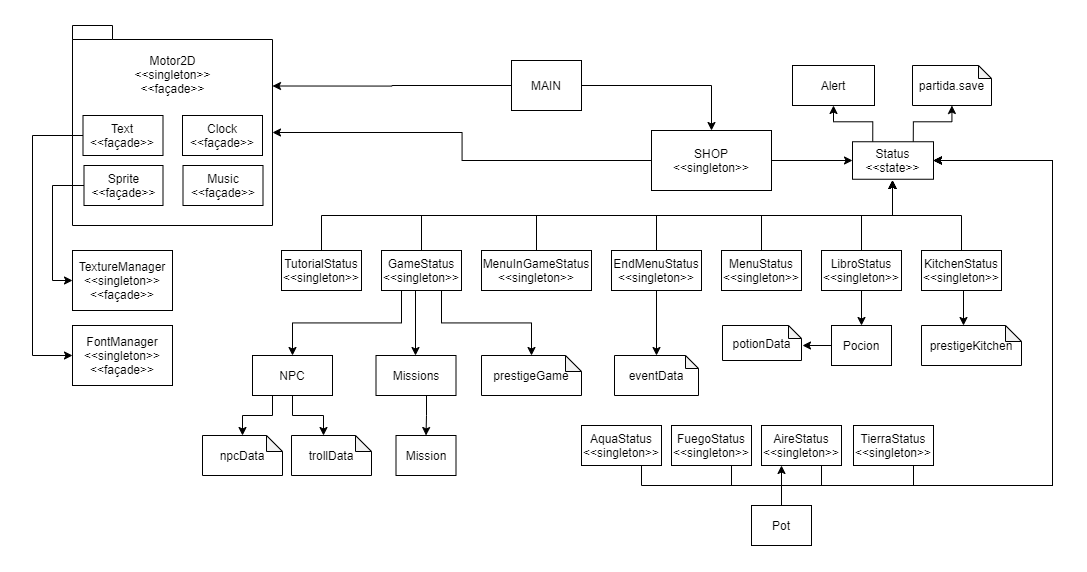

The diagram above was exported from draw.io. Its source (the exported page's mxGraphModel, read from the mxfile embedded in the PNG):
<mxGraphModel dx="2310" dy="1882" grid="1" gridSize="10" guides="1" tooltips="1" connect="1" arrows="1" fold="1" page="1" pageScale="1" pageWidth="827" pageHeight="1169" math="0" shadow="0">
  <root>
    <mxCell id="0" />
    <mxCell id="1" parent="0" />
    <mxCell id="IRppaoekcC-cY8QrkNYH-3" style="edgeStyle=orthogonalEdgeStyle;rounded=0;orthogonalLoop=1;jettySize=auto;html=1;exitX=1;exitY=0.5;exitDx=0;exitDy=0;" parent="1" source="IRppaoekcC-cY8QrkNYH-1" target="IRppaoekcC-cY8QrkNYH-2" edge="1">
      <mxGeometry relative="1" as="geometry" />
    </mxCell>
    <mxCell id="A4cEXCQ_J8ZvpOAJBNh6-41" style="edgeStyle=orthogonalEdgeStyle;rounded=0;orthogonalLoop=1;jettySize=auto;html=1;exitX=0;exitY=0.5;exitDx=0;exitDy=0;entryX=0;entryY=0;entryDx=200;entryDy=60.5;entryPerimeter=0;" edge="1" parent="1" source="IRppaoekcC-cY8QrkNYH-1" target="A4cEXCQ_J8ZvpOAJBNh6-2">
      <mxGeometry relative="1" as="geometry" />
    </mxCell>
    <mxCell id="IRppaoekcC-cY8QrkNYH-1" value="MAIN" style="rounded=0;whiteSpace=wrap;html=1;" parent="1" vertex="1">
      <mxGeometry x="329" y="15" width="70" height="50" as="geometry" />
    </mxCell>
    <mxCell id="A4cEXCQ_J8ZvpOAJBNh6-43" style="edgeStyle=orthogonalEdgeStyle;rounded=0;orthogonalLoop=1;jettySize=auto;html=1;exitX=1;exitY=0.5;exitDx=0;exitDy=0;entryX=0;entryY=0.5;entryDx=0;entryDy=0;" edge="1" parent="1" source="IRppaoekcC-cY8QrkNYH-2" target="A4cEXCQ_J8ZvpOAJBNh6-20">
      <mxGeometry relative="1" as="geometry" />
    </mxCell>
    <mxCell id="A4cEXCQ_J8ZvpOAJBNh6-68" style="edgeStyle=orthogonalEdgeStyle;rounded=0;orthogonalLoop=1;jettySize=auto;html=1;exitX=0;exitY=0.5;exitDx=0;exitDy=0;entryX=0;entryY=0;entryDx=200;entryDy=107;entryPerimeter=0;" edge="1" parent="1" source="IRppaoekcC-cY8QrkNYH-2" target="A4cEXCQ_J8ZvpOAJBNh6-2">
      <mxGeometry relative="1" as="geometry">
        <mxPoint x="190.00000000000023" y="110" as="targetPoint" />
      </mxGeometry>
    </mxCell>
    <mxCell id="IRppaoekcC-cY8QrkNYH-2" value="SHOP&lt;br&gt;&amp;lt;&amp;lt;singleton&amp;gt;&amp;gt;" style="rounded=0;whiteSpace=wrap;html=1;" parent="1" vertex="1">
      <mxGeometry x="469" y="85" width="120" height="60" as="geometry" />
    </mxCell>
    <mxCell id="IRppaoekcC-cY8QrkNYH-16" style="edgeStyle=orthogonalEdgeStyle;rounded=0;orthogonalLoop=1;jettySize=auto;html=1;exitX=0.5;exitY=0;exitDx=0;exitDy=0;entryX=0.5;entryY=1;entryDx=0;entryDy=0;" parent="1" source="IRppaoekcC-cY8QrkNYH-6" edge="1">
      <mxGeometry relative="1" as="geometry">
        <mxPoint x="709.9999999999995" y="135" as="targetPoint" />
      </mxGeometry>
    </mxCell>
    <mxCell id="A4cEXCQ_J8ZvpOAJBNh6-50" style="edgeStyle=orthogonalEdgeStyle;rounded=0;orthogonalLoop=1;jettySize=auto;html=1;exitX=0.5;exitY=1;exitDx=0;exitDy=0;" edge="1" parent="1" source="IRppaoekcC-cY8QrkNYH-6" target="IRppaoekcC-cY8QrkNYH-33">
      <mxGeometry relative="1" as="geometry">
        <Array as="points">
          <mxPoint x="233" y="245" />
        </Array>
      </mxGeometry>
    </mxCell>
    <mxCell id="A4cEXCQ_J8ZvpOAJBNh6-51" style="edgeStyle=orthogonalEdgeStyle;rounded=0;orthogonalLoop=1;jettySize=auto;html=1;exitX=0.25;exitY=1;exitDx=0;exitDy=0;entryX=0.5;entryY=0;entryDx=0;entryDy=0;" edge="1" parent="1" source="IRppaoekcC-cY8QrkNYH-6" target="IRppaoekcC-cY8QrkNYH-32">
      <mxGeometry relative="1" as="geometry" />
    </mxCell>
    <mxCell id="A4cEXCQ_J8ZvpOAJBNh6-52" style="edgeStyle=orthogonalEdgeStyle;rounded=0;orthogonalLoop=1;jettySize=auto;html=1;exitX=0.75;exitY=1;exitDx=0;exitDy=0;entryX=0.5;entryY=0;entryDx=0;entryDy=0;entryPerimeter=0;" edge="1" parent="1" source="IRppaoekcC-cY8QrkNYH-6" target="A4cEXCQ_J8ZvpOAJBNh6-38">
      <mxGeometry relative="1" as="geometry" />
    </mxCell>
    <mxCell id="IRppaoekcC-cY8QrkNYH-6" value="GameStatus&lt;br&gt;&amp;lt;&amp;lt;singleton&amp;gt;&amp;gt;" style="rounded=0;whiteSpace=wrap;html=1;" parent="1" vertex="1">
      <mxGeometry x="199" y="205" width="80" height="40" as="geometry" />
    </mxCell>
    <mxCell id="IRppaoekcC-cY8QrkNYH-22" style="edgeStyle=orthogonalEdgeStyle;rounded=0;orthogonalLoop=1;jettySize=auto;html=1;exitX=0.5;exitY=0;exitDx=0;exitDy=0;entryX=0.5;entryY=1;entryDx=0;entryDy=0;" parent="1" source="IRppaoekcC-cY8QrkNYH-7" edge="1">
      <mxGeometry relative="1" as="geometry">
        <mxPoint x="709.9999999999995" y="135" as="targetPoint" />
      </mxGeometry>
    </mxCell>
    <mxCell id="A4cEXCQ_J8ZvpOAJBNh6-56" style="edgeStyle=orthogonalEdgeStyle;rounded=0;orthogonalLoop=1;jettySize=auto;html=1;exitX=0.5;exitY=1;exitDx=0;exitDy=0;entryX=0;entryY=0;entryDx=42;entryDy=0;entryPerimeter=0;" edge="1" parent="1" source="IRppaoekcC-cY8QrkNYH-7" target="A4cEXCQ_J8ZvpOAJBNh6-55">
      <mxGeometry relative="1" as="geometry" />
    </mxCell>
    <mxCell id="IRppaoekcC-cY8QrkNYH-7" value="KitchenStatus&lt;br&gt;&amp;lt;&amp;lt;singleton&amp;gt;&amp;gt;" style="rounded=0;whiteSpace=wrap;html=1;" parent="1" vertex="1">
      <mxGeometry x="739" y="205" width="80" height="40" as="geometry" />
    </mxCell>
    <mxCell id="IRppaoekcC-cY8QrkNYH-23" style="edgeStyle=orthogonalEdgeStyle;rounded=0;orthogonalLoop=1;jettySize=auto;html=1;exitX=0.5;exitY=0;exitDx=0;exitDy=0;entryX=0.5;entryY=1;entryDx=0;entryDy=0;" parent="1" source="IRppaoekcC-cY8QrkNYH-8" edge="1">
      <mxGeometry relative="1" as="geometry">
        <mxPoint x="709.9999999999995" y="135" as="targetPoint" />
      </mxGeometry>
    </mxCell>
    <mxCell id="IRppaoekcC-cY8QrkNYH-8" value="MenuStatus&lt;br&gt;&amp;lt;&amp;lt;singleton&amp;gt;&amp;gt;" style="rounded=0;whiteSpace=wrap;html=1;" parent="1" vertex="1">
      <mxGeometry x="539" y="205" width="80" height="40" as="geometry" />
    </mxCell>
    <mxCell id="IRppaoekcC-cY8QrkNYH-17" style="edgeStyle=orthogonalEdgeStyle;rounded=0;orthogonalLoop=1;jettySize=auto;html=1;exitX=0.5;exitY=0;exitDx=0;exitDy=0;entryX=0.5;entryY=1;entryDx=0;entryDy=0;" parent="1" source="IRppaoekcC-cY8QrkNYH-9" edge="1">
      <mxGeometry relative="1" as="geometry">
        <mxPoint x="709.9999999999995" y="135" as="targetPoint" />
      </mxGeometry>
    </mxCell>
    <mxCell id="IRppaoekcC-cY8QrkNYH-9" value="MenuInGameStatus&lt;br&gt;&amp;lt;&amp;lt;singleton&amp;gt;&amp;gt;" style="rounded=0;whiteSpace=wrap;html=1;" parent="1" vertex="1">
      <mxGeometry x="299" y="205" width="110" height="40" as="geometry" />
    </mxCell>
    <mxCell id="IRppaoekcC-cY8QrkNYH-18" style="edgeStyle=orthogonalEdgeStyle;rounded=0;orthogonalLoop=1;jettySize=auto;html=1;exitX=0.5;exitY=0;exitDx=0;exitDy=0;" parent="1" source="IRppaoekcC-cY8QrkNYH-10" edge="1">
      <mxGeometry relative="1" as="geometry">
        <mxPoint x="710.0000000000005" y="135" as="targetPoint" />
      </mxGeometry>
    </mxCell>
    <mxCell id="A4cEXCQ_J8ZvpOAJBNh6-54" style="edgeStyle=orthogonalEdgeStyle;rounded=0;orthogonalLoop=1;jettySize=auto;html=1;exitX=0.5;exitY=1;exitDx=0;exitDy=0;" edge="1" parent="1" source="IRppaoekcC-cY8QrkNYH-10" target="A4cEXCQ_J8ZvpOAJBNh6-53">
      <mxGeometry relative="1" as="geometry" />
    </mxCell>
    <mxCell id="IRppaoekcC-cY8QrkNYH-10" value="EndMenuStatus&lt;br&gt;&amp;lt;&amp;lt;singleton&amp;gt;&amp;gt;" style="rounded=0;whiteSpace=wrap;html=1;" parent="1" vertex="1">
      <mxGeometry x="429" y="205" width="90" height="40" as="geometry" />
    </mxCell>
    <mxCell id="IRppaoekcC-cY8QrkNYH-19" style="edgeStyle=orthogonalEdgeStyle;rounded=0;orthogonalLoop=1;jettySize=auto;html=1;exitX=0.5;exitY=0;exitDx=0;exitDy=0;entryX=0.5;entryY=1;entryDx=0;entryDy=0;" parent="1" source="IRppaoekcC-cY8QrkNYH-11" edge="1">
      <mxGeometry relative="1" as="geometry">
        <mxPoint x="709.9999999999995" y="135" as="targetPoint" />
      </mxGeometry>
    </mxCell>
    <mxCell id="A4cEXCQ_J8ZvpOAJBNh6-57" style="edgeStyle=orthogonalEdgeStyle;rounded=0;orthogonalLoop=1;jettySize=auto;html=1;exitX=0.5;exitY=1;exitDx=0;exitDy=0;" edge="1" parent="1" source="IRppaoekcC-cY8QrkNYH-11" target="IRppaoekcC-cY8QrkNYH-56">
      <mxGeometry relative="1" as="geometry" />
    </mxCell>
    <mxCell id="IRppaoekcC-cY8QrkNYH-11" value="LibroStatus&lt;br&gt;&amp;lt;&amp;lt;singleton&amp;gt;&amp;gt;" style="rounded=0;whiteSpace=wrap;html=1;" parent="1" vertex="1">
      <mxGeometry x="639" y="205" width="80" height="40" as="geometry" />
    </mxCell>
    <mxCell id="IRppaoekcC-cY8QrkNYH-25" style="edgeStyle=orthogonalEdgeStyle;rounded=0;orthogonalLoop=1;jettySize=auto;html=1;exitX=0.5;exitY=0;exitDx=0;exitDy=0;entryX=0.5;entryY=1;entryDx=0;entryDy=0;" parent="1" source="IRppaoekcC-cY8QrkNYH-24" edge="1">
      <mxGeometry relative="1" as="geometry">
        <mxPoint x="709.9999999999995" y="135" as="targetPoint" />
      </mxGeometry>
    </mxCell>
    <mxCell id="IRppaoekcC-cY8QrkNYH-24" value="TutorialStatus&lt;br&gt;&amp;lt;&amp;lt;singleton&amp;gt;&amp;gt;" style="rounded=0;whiteSpace=wrap;html=1;" parent="1" vertex="1">
      <mxGeometry x="99" y="205" width="80" height="40" as="geometry" />
    </mxCell>
    <mxCell id="A4cEXCQ_J8ZvpOAJBNh6-47" style="edgeStyle=orthogonalEdgeStyle;rounded=0;orthogonalLoop=1;jettySize=auto;html=1;exitX=0.25;exitY=1;exitDx=0;exitDy=0;" edge="1" parent="1" source="IRppaoekcC-cY8QrkNYH-32" target="A4cEXCQ_J8ZvpOAJBNh6-30">
      <mxGeometry relative="1" as="geometry" />
    </mxCell>
    <mxCell id="A4cEXCQ_J8ZvpOAJBNh6-48" style="edgeStyle=orthogonalEdgeStyle;rounded=0;orthogonalLoop=1;jettySize=auto;html=1;exitX=0.5;exitY=1;exitDx=0;exitDy=0;entryX=0;entryY=0;entryDx=32;entryDy=0;entryPerimeter=0;" edge="1" parent="1" source="IRppaoekcC-cY8QrkNYH-32" target="A4cEXCQ_J8ZvpOAJBNh6-31">
      <mxGeometry relative="1" as="geometry" />
    </mxCell>
    <mxCell id="IRppaoekcC-cY8QrkNYH-32" value="NPC" style="rounded=0;whiteSpace=wrap;html=1;" parent="1" vertex="1">
      <mxGeometry x="70" y="310" width="80" height="40" as="geometry" />
    </mxCell>
    <mxCell id="A4cEXCQ_J8ZvpOAJBNh6-62" style="edgeStyle=orthogonalEdgeStyle;rounded=0;orthogonalLoop=1;jettySize=auto;html=1;exitX=0.5;exitY=1;exitDx=0;exitDy=0;entryX=0.5;entryY=0;entryDx=0;entryDy=0;" edge="1" parent="1" source="IRppaoekcC-cY8QrkNYH-33" target="IRppaoekcC-cY8QrkNYH-41">
      <mxGeometry relative="1" as="geometry">
        <Array as="points">
          <mxPoint x="244" y="350" />
          <mxPoint x="244" y="370" />
          <mxPoint x="244" y="370" />
        </Array>
      </mxGeometry>
    </mxCell>
    <mxCell id="IRppaoekcC-cY8QrkNYH-33" value="Missions" style="rounded=0;whiteSpace=wrap;html=1;" parent="1" vertex="1">
      <mxGeometry x="193.5" y="310" width="80" height="40" as="geometry" />
    </mxCell>
    <mxCell id="IRppaoekcC-cY8QrkNYH-41" value="Mission" style="rounded=0;whiteSpace=wrap;html=1;" parent="1" vertex="1">
      <mxGeometry x="213.5" y="390" width="60" height="40" as="geometry" />
    </mxCell>
    <mxCell id="A4cEXCQ_J8ZvpOAJBNh6-61" style="edgeStyle=orthogonalEdgeStyle;rounded=0;orthogonalLoop=1;jettySize=auto;html=1;exitX=0;exitY=0.5;exitDx=0;exitDy=0;" edge="1" parent="1" source="IRppaoekcC-cY8QrkNYH-56">
      <mxGeometry relative="1" as="geometry">
        <mxPoint x="620" y="300" as="targetPoint" />
      </mxGeometry>
    </mxCell>
    <mxCell id="IRppaoekcC-cY8QrkNYH-56" value="Pocion" style="rounded=0;whiteSpace=wrap;html=1;" parent="1" vertex="1">
      <mxGeometry x="649" y="280" width="60" height="40" as="geometry" />
    </mxCell>
    <mxCell id="IRppaoekcC-cY8QrkNYH-65" style="edgeStyle=orthogonalEdgeStyle;rounded=0;orthogonalLoop=1;jettySize=auto;html=1;exitX=0.75;exitY=1;exitDx=0;exitDy=0;entryX=1;entryY=0.5;entryDx=0;entryDy=0;" parent="1" source="IRppaoekcC-cY8QrkNYH-61" target="A4cEXCQ_J8ZvpOAJBNh6-20" edge="1">
      <mxGeometry relative="1" as="geometry">
        <Array as="points">
          <mxPoint x="459" y="440" />
          <mxPoint x="870" y="440" />
          <mxPoint x="870" y="115" />
        </Array>
      </mxGeometry>
    </mxCell>
    <mxCell id="IRppaoekcC-cY8QrkNYH-61" value="AquaStatus&lt;br&gt;&amp;lt;&amp;lt;singleton&amp;gt;&amp;gt;" style="rounded=0;whiteSpace=wrap;html=1;" parent="1" vertex="1">
      <mxGeometry x="399" y="380" width="80" height="40" as="geometry" />
    </mxCell>
    <mxCell id="IRppaoekcC-cY8QrkNYH-66" style="edgeStyle=orthogonalEdgeStyle;rounded=0;orthogonalLoop=1;jettySize=auto;html=1;exitX=0.75;exitY=1;exitDx=0;exitDy=0;entryX=1;entryY=0.5;entryDx=0;entryDy=0;" parent="1" source="IRppaoekcC-cY8QrkNYH-62" target="A4cEXCQ_J8ZvpOAJBNh6-20" edge="1">
      <mxGeometry relative="1" as="geometry">
        <Array as="points">
          <mxPoint x="549" y="440" />
          <mxPoint x="870" y="440" />
          <mxPoint x="870" y="115" />
        </Array>
      </mxGeometry>
    </mxCell>
    <mxCell id="IRppaoekcC-cY8QrkNYH-62" value="FuegoStatus&lt;br&gt;&amp;lt;&amp;lt;singleton&amp;gt;&amp;gt;" style="rounded=0;whiteSpace=wrap;html=1;" parent="1" vertex="1">
      <mxGeometry x="489" y="380" width="80" height="40" as="geometry" />
    </mxCell>
    <mxCell id="IRppaoekcC-cY8QrkNYH-67" style="edgeStyle=orthogonalEdgeStyle;rounded=0;orthogonalLoop=1;jettySize=auto;html=1;exitX=0.75;exitY=1;exitDx=0;exitDy=0;entryX=1;entryY=0.5;entryDx=0;entryDy=0;" parent="1" source="IRppaoekcC-cY8QrkNYH-63" target="A4cEXCQ_J8ZvpOAJBNh6-20" edge="1">
      <mxGeometry relative="1" as="geometry">
        <mxPoint x="770" y="120" as="targetPoint" />
        <Array as="points">
          <mxPoint x="639" y="440" />
          <mxPoint x="870" y="440" />
          <mxPoint x="870" y="115" />
        </Array>
      </mxGeometry>
    </mxCell>
    <mxCell id="IRppaoekcC-cY8QrkNYH-63" value="AireStatus&lt;br&gt;&amp;lt;&amp;lt;singleton&amp;gt;&amp;gt;" style="rounded=0;whiteSpace=wrap;html=1;" parent="1" vertex="1">
      <mxGeometry x="579" y="380" width="80" height="40" as="geometry" />
    </mxCell>
    <mxCell id="IRppaoekcC-cY8QrkNYH-68" style="edgeStyle=orthogonalEdgeStyle;rounded=0;orthogonalLoop=1;jettySize=auto;html=1;exitX=0.75;exitY=1;exitDx=0;exitDy=0;entryX=1;entryY=0.5;entryDx=0;entryDy=0;" parent="1" source="IRppaoekcC-cY8QrkNYH-64" target="A4cEXCQ_J8ZvpOAJBNh6-20" edge="1">
      <mxGeometry relative="1" as="geometry">
        <Array as="points">
          <mxPoint x="731" y="440" />
          <mxPoint x="870" y="440" />
          <mxPoint x="870" y="115" />
        </Array>
        <mxPoint x="780" y="80" as="targetPoint" />
      </mxGeometry>
    </mxCell>
    <mxCell id="IRppaoekcC-cY8QrkNYH-64" value="TierraStatus&lt;br&gt;&amp;lt;&amp;lt;singleton&amp;gt;&amp;gt;" style="rounded=0;whiteSpace=wrap;html=1;" parent="1" vertex="1">
      <mxGeometry x="671" y="380" width="80" height="40" as="geometry" />
    </mxCell>
    <mxCell id="IRppaoekcC-cY8QrkNYH-87" style="edgeStyle=orthogonalEdgeStyle;rounded=0;orthogonalLoop=1;jettySize=auto;html=1;exitX=0.5;exitY=0;exitDx=0;exitDy=0;entryX=0.25;entryY=1;entryDx=0;entryDy=0;" parent="1" source="IRppaoekcC-cY8QrkNYH-86" target="IRppaoekcC-cY8QrkNYH-63" edge="1">
      <mxGeometry relative="1" as="geometry" />
    </mxCell>
    <mxCell id="IRppaoekcC-cY8QrkNYH-86" value="Pot" style="rounded=0;whiteSpace=wrap;html=1;" parent="1" vertex="1">
      <mxGeometry x="569" y="460" width="60" height="40" as="geometry" />
    </mxCell>
    <mxCell id="A4cEXCQ_J8ZvpOAJBNh6-2" value="&lt;span style=&quot;font-weight: 400&quot;&gt;Motor2D&lt;/span&gt;&lt;br style=&quot;font-weight: 400&quot;&gt;&lt;span style=&quot;font-weight: 400&quot;&gt;&amp;lt;&amp;lt;singleton&amp;gt;&amp;gt;&lt;/span&gt;&lt;br style=&quot;font-weight: 400&quot;&gt;&lt;span style=&quot;font-weight: 400&quot;&gt;&amp;lt;&amp;lt;façade&amp;gt;&amp;gt;&lt;br&gt;&lt;br&gt;&lt;br&gt;&lt;br&gt;&lt;br&gt;&lt;br&gt;&lt;br&gt;&lt;br&gt;&lt;br&gt;&lt;/span&gt;" style="shape=folder;fontStyle=1;spacingTop=10;tabWidth=40;tabHeight=14;tabPosition=left;html=1;fontFamily=Helvetica;fontSize=12;fontColor=#000000;align=center;strokeColor=#000000;fillColor=#ffffff;" vertex="1" parent="1">
      <mxGeometry x="-110" y="-20" width="200" height="200" as="geometry" />
    </mxCell>
    <mxCell id="A4cEXCQ_J8ZvpOAJBNh6-18" value="TextureManager&lt;br&gt;&amp;lt;&amp;lt;singleton&amp;gt;&amp;gt;&lt;br&gt;&amp;lt;&amp;lt;façade&amp;gt;&amp;gt;" style="rounded=0;whiteSpace=wrap;html=1;" vertex="1" parent="1">
      <mxGeometry x="-110" y="205" width="100" height="60" as="geometry" />
    </mxCell>
    <mxCell id="A4cEXCQ_J8ZvpOAJBNh6-28" style="edgeStyle=orthogonalEdgeStyle;rounded=0;orthogonalLoop=1;jettySize=auto;html=1;exitX=0.25;exitY=0;exitDx=0;exitDy=0;entryX=0.5;entryY=1;entryDx=0;entryDy=0;" edge="1" parent="1" source="A4cEXCQ_J8ZvpOAJBNh6-20" target="A4cEXCQ_J8ZvpOAJBNh6-27">
      <mxGeometry relative="1" as="geometry" />
    </mxCell>
    <mxCell id="A4cEXCQ_J8ZvpOAJBNh6-64" style="edgeStyle=orthogonalEdgeStyle;rounded=0;orthogonalLoop=1;jettySize=auto;html=1;exitX=0.75;exitY=0;exitDx=0;exitDy=0;" edge="1" parent="1" source="A4cEXCQ_J8ZvpOAJBNh6-20" target="A4cEXCQ_J8ZvpOAJBNh6-63">
      <mxGeometry relative="1" as="geometry" />
    </mxCell>
    <mxCell id="A4cEXCQ_J8ZvpOAJBNh6-20" value="&lt;span&gt;Status&lt;/span&gt;&lt;br&gt;&lt;span&gt;&amp;lt;&amp;lt;state&amp;gt;&amp;gt;&lt;/span&gt;" style="rounded=0;whiteSpace=wrap;html=1;" vertex="1" parent="1">
      <mxGeometry x="670" y="96.25" width="81" height="37.5" as="geometry" />
    </mxCell>
    <mxCell id="A4cEXCQ_J8ZvpOAJBNh6-23" value="FontManager&lt;br&gt;&amp;lt;&amp;lt;singleton&amp;gt;&amp;gt;&lt;br&gt;&amp;lt;&amp;lt;façade&amp;gt;&amp;gt;" style="rounded=0;whiteSpace=wrap;html=1;" vertex="1" parent="1">
      <mxGeometry x="-110" y="280" width="100" height="60" as="geometry" />
    </mxCell>
    <mxCell id="A4cEXCQ_J8ZvpOAJBNh6-27" value="Alert" style="rounded=0;whiteSpace=wrap;html=1;" vertex="1" parent="1">
      <mxGeometry x="610" y="20" width="82" height="40" as="geometry" />
    </mxCell>
    <mxCell id="A4cEXCQ_J8ZvpOAJBNh6-30" value="npcData" style="shape=note;whiteSpace=wrap;html=1;backgroundOutline=1;darkOpacity=0.05;size=16;" vertex="1" parent="1">
      <mxGeometry x="20" y="390" width="80" height="40" as="geometry" />
    </mxCell>
    <mxCell id="A4cEXCQ_J8ZvpOAJBNh6-31" value="trollData" style="shape=note;whiteSpace=wrap;html=1;backgroundOutline=1;darkOpacity=0.05;size=16;" vertex="1" parent="1">
      <mxGeometry x="109" y="390" width="80" height="40" as="geometry" />
    </mxCell>
    <mxCell id="A4cEXCQ_J8ZvpOAJBNh6-38" value="prestigeGame" style="shape=note;whiteSpace=wrap;html=1;backgroundOutline=1;darkOpacity=0.05;size=16;" vertex="1" parent="1">
      <mxGeometry x="299" y="310" width="100" height="40" as="geometry" />
    </mxCell>
    <mxCell id="A4cEXCQ_J8ZvpOAJBNh6-53" value="eventData" style="shape=note;whiteSpace=wrap;html=1;backgroundOutline=1;darkOpacity=0.05;size=13;" vertex="1" parent="1">
      <mxGeometry x="432" y="310" width="84" height="40" as="geometry" />
    </mxCell>
    <mxCell id="A4cEXCQ_J8ZvpOAJBNh6-55" value="prestigeKitchen" style="shape=note;whiteSpace=wrap;html=1;backgroundOutline=1;darkOpacity=0.05;size=16;" vertex="1" parent="1">
      <mxGeometry x="739" y="280" width="100" height="40" as="geometry" />
    </mxCell>
    <mxCell id="A4cEXCQ_J8ZvpOAJBNh6-60" value="potionData" style="shape=note;whiteSpace=wrap;html=1;backgroundOutline=1;darkOpacity=0.05;size=13;" vertex="1" parent="1">
      <mxGeometry x="540" y="280" width="79" height="35" as="geometry" />
    </mxCell>
    <mxCell id="A4cEXCQ_J8ZvpOAJBNh6-63" value="partida.save" style="shape=note;whiteSpace=wrap;html=1;backgroundOutline=1;darkOpacity=0.05;size=13;" vertex="1" parent="1">
      <mxGeometry x="730" y="20" width="79" height="40" as="geometry" />
    </mxCell>
    <mxCell id="A4cEXCQ_J8ZvpOAJBNh6-66" style="edgeStyle=orthogonalEdgeStyle;rounded=0;orthogonalLoop=1;jettySize=auto;html=1;exitX=0;exitY=0.5;exitDx=0;exitDy=0;entryX=0;entryY=0.5;entryDx=0;entryDy=0;" edge="1" parent="1" source="IRppaoekcC-cY8QrkNYH-27" target="A4cEXCQ_J8ZvpOAJBNh6-23">
      <mxGeometry relative="1" as="geometry">
        <Array as="points">
          <mxPoint x="-150" y="90" />
          <mxPoint x="-150" y="310" />
        </Array>
      </mxGeometry>
    </mxCell>
    <mxCell id="IRppaoekcC-cY8QrkNYH-27" value="Text&lt;br&gt;&amp;lt;&amp;lt;façade&amp;gt;&amp;gt;" style="rounded=0;whiteSpace=wrap;html=1;" parent="1" vertex="1">
      <mxGeometry x="-99.5" y="70" width="80" height="40" as="geometry" />
    </mxCell>
    <mxCell id="A4cEXCQ_J8ZvpOAJBNh6-65" style="edgeStyle=orthogonalEdgeStyle;rounded=0;orthogonalLoop=1;jettySize=auto;html=1;exitX=0;exitY=0.5;exitDx=0;exitDy=0;entryX=0;entryY=0.5;entryDx=0;entryDy=0;" edge="1" parent="1" source="IRppaoekcC-cY8QrkNYH-26" target="A4cEXCQ_J8ZvpOAJBNh6-18">
      <mxGeometry relative="1" as="geometry" />
    </mxCell>
    <mxCell id="IRppaoekcC-cY8QrkNYH-26" value="Sprite&lt;br&gt;&amp;lt;&amp;lt;façade&amp;gt;&amp;gt;" style="rounded=0;whiteSpace=wrap;html=1;" parent="1" vertex="1">
      <mxGeometry x="-98.5" y="120" width="79" height="40" as="geometry" />
    </mxCell>
    <mxCell id="IRppaoekcC-cY8QrkNYH-13" value="Clock&lt;br&gt;&amp;lt;&amp;lt;façade&amp;gt;&amp;gt;" style="rounded=0;whiteSpace=wrap;html=1;" parent="1" vertex="1">
      <mxGeometry y="70" width="80" height="40" as="geometry" />
    </mxCell>
    <mxCell id="IRppaoekcC-cY8QrkNYH-12" value="Music&lt;br&gt;&amp;lt;&amp;lt;façade&amp;gt;&amp;gt;" style="rounded=0;whiteSpace=wrap;html=1;" parent="1" vertex="1">
      <mxGeometry x="0.5" y="120" width="80" height="40" as="geometry" />
    </mxCell>
  </root>
</mxGraphModel>